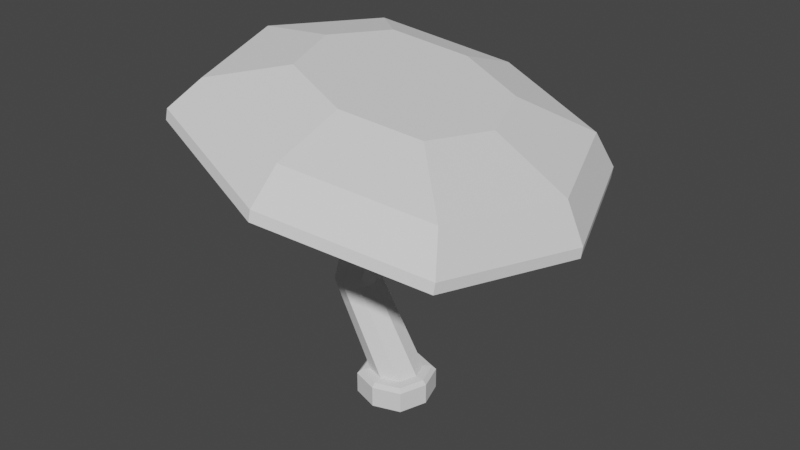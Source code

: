 # Source: shroom.blend  (saved by Blender 2.80.75; exported with 4.5.12 LTS)
import bpy
from mathutils import Matrix  # noqa: F401  (used for matrix-valued properties, if any)

bpy.ops.wm.read_factory_settings(use_empty=True)
scene = bpy.context.scene
scene.name = 'Scene'

# ---- collections
col_collection = bpy.data.collections.new('Collection'); scene.collection.children.link(col_collection)

# ---- world
world_world = bpy.data.worlds.new('World'); scene.world = world_world
world_world.use_nodes = True; world_world.node_tree.nodes.clear()
_N = world_world.node_tree.nodes; _L = world_world.node_tree.links
n0 = _N.new('ShaderNodeOutputWorld'); n0.name = 'World Output'; n0.location = (300, 300)
n1 = _N.new('ShaderNodeBackground'); n1.name = 'Background'; n1.location = (10, 300)
n1.inputs[0].default_value = (0.05088, 0.05088, 0.05088, 1.0)
_L.new(n1.outputs[0], n0.inputs[0])
n0.is_active_output = True
world_world.color = (0.05088, 0.05088, 0.05088)
world_world.use_sun_shadow = False
world_world.sun_shadow_jitter_overblur = 0.0

# ---- meshes
me_cube_001 = bpy.data.meshes.new('Cube.001')
me_cube_001.from_pydata([(-4.003, 0.9588, 8.923), (-4.003, 2.959, 8.923), (-2.003, 0.9588, 8.923), (-2.003, 2.959, 8.923), (-4.003, -1.0, 4.17), (-4.338, 1.959, 8.923), (-4.003, 1.0, 4.17), (-3.003, 3.294, 8.923), (-2.003, 1.0, 4.17), (-1.667, 1.959, 8.923), (-2.003, -1.0, 4.17), (-3.003, 0.6235, 8.923), (-3.003, -1.335, 4.17), (-1.667, 0.0, 4.17), (-3.003, 1.335, 4.17), (-4.338, 0.0, 4.17), (-9.584, 0.9182, 15.48), (-7.736, 7.885, 14.78), (-1.227, 10.49, 12.94), (5.592, 8.534, 11.4), (8.168, 1.759, 10.98), (6.354, -5.215, 11.85), (-0.2089, -7.808, 13.54), (-6.97, -5.829, 15.22), (-1.511, 0.0, -1.0), (-1.132, -1.132, -1.0), (0.0, 1.511, -1.0), (-1.132, 1.132, -1.0), (1.511, 0.0, -1.0), (1.132, 1.132, -1.0), (0.0, -1.511, -1.0), (1.132, -1.132, -1.0), (-2.26, 0.0, -2.598), (-1.692, -1.692, -2.598), (8.867e-09, 2.26, -2.598), (-1.692, 1.692, -2.598), (2.26, 0.0, -2.598), (1.692, 1.692, -2.598), (8.867e-09, -2.26, -2.598), (1.692, -1.692, -2.598), (-1.692, -1.692, -1.314), (-1.522, -1.522, -1.067), (-1.692, 1.692, -1.314), (-1.522, 1.522, -1.067), (1.692, -1.692, -1.314), (1.522, -1.522, -1.067), (1.692, 1.692, -1.314), (1.522, 1.522, -1.067), (-2.033, 0.0, -1.067), (-2.26, 0.0, -1.314), (6.177e-09, 2.033, -1.067), (8.867e-09, 2.26, -1.314), (2.033, 0.0, -1.067), (2.26, 0.0, -1.314), (6.177e-09, -2.033, -1.067), (8.867e-09, -2.26, -1.314), (-5.026, 1.414, 13.93), (-3.999, 4.498, 13.51), (-0.9193, 5.417, 12.94), (1.878, 4.245, 12.36), (2.828, 1.406, 12.36), (1.949, -1.507, 12.54), (-0.9114, -2.671, 13.23), (-3.996, -1.686, 13.75), (-6.206, 1.221, 18.17), (-5.015, 5.717, 17.64), (-0.8075, 7.404, 16.48), (3.566, 6.122, 15.41), (5.252, 1.761, 15.19), (4.061, -2.735, 15.71), (-0.146, -4.422, 16.88), (-4.52, -3.139, 17.94), (-12.62, 0.864, 16.23), (-10.7, 1.009, 17.86), (-8.578, 9.035, 16.92), (-10.18, 10.09, 15.16), (-1.546, 13.55, 12.77), (-1.068, 12.06, 14.84), (6.752, 9.771, 12.93), (7.426, 10.92, 10.58), (10.88, 1.972, 10.12), (9.77, 1.974, 12.53), (7.637, -6.064, 13.47), (8.442, -7.251, 11.2), (-0.1893, -10.71, 13.59), (0.1141, -9.07, 15.55), (-7.691, -6.772, 17.46), (-9.161, -8.081, 15.77), (-1.945, 1.413, 13.82), (-1.681, 2.2, 13.82), (-0.8942, 2.464, 13.82), (-0.1069, 2.2, 13.82), (0.1571, 1.413, 13.82), (-0.1069, 0.6257, 13.82), (-0.8942, 0.3617, 13.82), (-1.681, 0.6257, 13.82), (-12.65, 0.75, 15.6), (-10.21, 9.973, 14.52), (-1.577, 13.43, 12.13), (7.395, 10.8, 9.948), (10.85, 1.858, 9.489), (8.411, -7.365, 10.56), (-0.2203, -10.83, 12.95), (-9.192, -8.195, 15.14)], [], [(15, 5, 1, 6), (14, 7, 3, 8), (13, 9, 2, 10), (12, 11, 0, 4), (0, 11, 94, 95), (1, 5, 88, 89), (7, 1, 89, 90), (2, 9, 92, 93), (30, 12, 4, 25), (31, 10, 12, 30), (10, 2, 11, 12), (28, 13, 10, 31), (29, 8, 13, 28), (8, 3, 9, 13), (26, 14, 8, 29), (27, 6, 14, 26), (6, 1, 7, 14), (24, 15, 6, 27), (25, 4, 15, 24), (4, 0, 5, 15), (70, 71, 86, 85), (9, 3, 91, 92), (3, 7, 90, 91), (5, 0, 95, 88), (11, 2, 93, 94), (42, 51, 34, 35), (55, 40, 33, 38), (49, 42, 35, 32), (51, 46, 37, 34), (53, 44, 39, 36), (50, 43, 27, 26), (52, 47, 29, 28), (54, 45, 31, 30), (48, 41, 25, 24), (32, 35, 34, 37, 36, 39, 38, 33), (45, 52, 28, 31), (43, 48, 24, 27), (46, 53, 36, 37), (44, 55, 38, 39), (47, 50, 26, 29), (41, 54, 30, 25), (49, 40, 41, 48), (51, 42, 43, 50), (53, 46, 47, 52), (55, 44, 45, 54), (42, 49, 48, 43), (46, 51, 50, 47), (44, 53, 52, 45), (40, 55, 54, 41), (40, 49, 32, 33), (16, 17, 57, 56), (18, 19, 59, 58), (20, 21, 61, 60), (22, 23, 63, 62), (23, 16, 56, 63), (17, 18, 58, 57), (19, 20, 60, 59), (21, 22, 62, 61), (64, 71, 70, 69, 68, 67, 66, 65), (66, 67, 78, 77), (67, 68, 81, 78), (68, 69, 82, 81), (65, 66, 77, 74), (69, 70, 85, 82), (71, 64, 73, 86), (97, 96, 72, 75), (99, 98, 76, 79), (101, 100, 80, 83), (103, 102, 84, 87), (96, 103, 87, 72), (98, 97, 75, 76), (100, 99, 79, 80), (102, 101, 83, 84), (73, 74, 75, 72), (77, 78, 79, 76), (81, 82, 83, 80), (85, 86, 87, 84), (86, 73, 72, 87), (74, 77, 76, 75), (78, 81, 80, 79), (82, 85, 84, 83), (64, 65, 74, 73), (56, 57, 89, 88), (58, 59, 91, 90), (60, 61, 93, 92), (62, 63, 95, 94), (63, 56, 88, 95), (57, 58, 90, 89), (59, 60, 92, 91), (61, 62, 94, 93), (17, 16, 96, 97), (19, 18, 98, 99), (21, 20, 100, 101), (23, 22, 102, 103), (16, 23, 103, 96), (18, 17, 97, 98), (20, 19, 99, 100), (22, 21, 101, 102)])
_uv = me_cube_001.uv_layers.new(name='UVMap')
_uv.uv.foreach_set('vector', [0.5, 0.125, 0.625, 0.125, 0.625, 0.25, 0.5, 0.25, 0.5, 0.375, 0.625, 0.375, 0.625, 0.5, 0.5, 0.5, 0.5, 0.625, 0.625, 0.625, 0.625, 0.75, 0.5, 0.75, 0.5, 0.875, 0.625, 0.875, 0.625, 1.0, 0.5, 1.0, 0.625, 1.0, 0.625, 0.875, 0.625, 0.875, 0.625, 1.0, 0.625, 0.25, 0.625, 0.125, 0.625, 0.125, 0.625, 0.25, 0.625, 0.375, 0.625, 0.25, 0.625, 0.25, 0.625, 0.375, 0.625, 0.75, 0.625, 0.625, 0.625, 0.625, 0.625, 0.75, 0.375, 0.875, 0.5, 0.875, 0.5, 1.0, 0.375, 1.0, 0.375, 0.75, 0.5, 0.75, 0.5, 0.875, 0.375, 0.875, 0.5, 0.75, 0.625, 0.75, 0.625, 0.875, 0.5, 0.875, 0.375, 0.625, 0.5, 0.625, 0.5, 0.75, 0.375, 0.75, 0.375, 0.5, 0.5, 0.5, 0.5, 0.625, 0.375, 0.625, 0.5, 0.5, 0.625, 0.5, 0.625, 0.625, 0.5, 0.625, 0.375, 0.375, 0.5, 0.375, 0.5, 0.5, 0.375, 0.5, 0.375, 0.25, 0.5, 0.25, 0.5, 0.375, 0.375, 0.375, 0.5, 0.25, 0.625, 0.25, 0.625, 0.375, 0.5, 0.375, 0.375, 0.125, 0.5, 0.125, 0.5, 0.25, 0.375, 0.25, 0.375, 0.0, 0.5, 0.0, 0.5, 0.125, 0.375, 0.125, 0.5, 0.0, 0.625, 0.0, 0.625, 0.125, 0.5, 0.125, 0.625, 0.5396, 0.625, 0.3351, 0.625, 0.1203, 0.625, 0.7536, 0.625, 0.625, 0.625, 0.5, 0.625, 0.5, 0.625, 0.625, 0.625, 0.5, 0.625, 0.375, 0.625, 0.375, 0.625, 0.5, 0.625, 0.125, 0.625, 0.0, 0.625, 0.0, 0.625, 0.125, 0.625, 0.875, 0.625, 0.75, 0.625, 0.75, 0.625, 0.875, 0.375, 0.2619, 0.375, 0.3822, 0.375, 0.3822, 0.375, 0.2619, 0.375, 0.8605, 0.375, 0.9446, 0.375, 0.9446, 0.375, 0.8605, 0.375, 0.1825, 0.375, 0.2619, 0.375, 0.2619, 0.375, 0.1825, 0.375, 0.3822, 0.375, 0.5019, 0.375, 0.5019, 0.375, 0.3822, 0.375, 0.6226, 0.375, 0.7436, 0.375, 0.7436, 0.375, 0.6226, 0.375, 0.38, 0.375, 0.2583, 0.375, 0.25, 0.375, 0.375, 0.375, 0.6234, 0.375, 0.5013, 0.375, 0.5, 0.375, 0.625, 0.375, 0.8649, 0.375, 0.7455, 0.375, 0.75, 0.375, 0.875, 0.375, 0.1651, 0.375, 0.9614, 0.375, 1.0, 0.375, 0.125, 0.375, 0.1825, 0.375, 0.2619, 0.375, 0.3822, 0.375, 0.5019, 0.375, 0.6226, 0.375, 0.7436, 0.375, 0.8605, 0.375, 0.9446, 0.375, 0.7455, 0.375, 0.6234, 0.375, 0.625, 0.375, 0.75, 0.375, 0.2583, 0.375, 0.1651, 0.375, 0.125, 0.375, 0.25, 0.375, 0.5019, 0.375, 0.6226, 0.375, 0.6226, 0.375, 0.5019, 0.375, 0.7436, 0.375, 0.8605, 0.375, 0.8605, 0.375, 0.7436, 0.375, 0.5013, 0.375, 0.38, 0.375, 0.375, 0.375, 0.5, 0.375, 0.9614, 0.375, 0.8649, 0.375, 0.875, 0.375, 1.0, 0.375, 0.1825, 0.375, 0.9446, 0.375, 0.9614, 0.375, 0.1651, 0.375, 0.3822, 0.375, 0.2619, 0.375, 0.2583, 0.375, 0.38, 0.375, 0.6226, 0.375, 0.5019, 0.375, 0.5013, 0.375, 0.6234, 0.375, 0.8605, 0.375, 0.7436, 0.375, 0.7455, 0.375, 0.8649, 0.375, 0.2619, 0.375, 0.1825, 0.375, 0.1651, 0.375, 0.2583, 0.375, 0.5019, 0.375, 0.3822, 0.375, 0.38, 0.375, 0.5013, 0.375, 0.7436, 0.375, 0.6226, 0.375, 0.6234, 0.375, 0.7455, 0.375, 0.9446, 0.375, 0.8605, 0.375, 0.8649, 0.375, 0.9614, 0.375, 0.9446, 0.375, 0.1825, 0.375, 0.1825, 0.375, 0.9446, 0.625, 0.1338, 0.625, 0.2541, 0.625, 0.2608, 0.625, 0.1343, 0.625, 0.3774, 0.625, 0.4989, 0.625, 0.5099, 0.625, 0.3864, 0.625, 0.6202, 0.625, 0.7415, 0.625, 0.7496, 0.625, 0.6282, 0.625, 0.8381, 0.625, 0.03326, 0.625, 0.01868, 0.625, 0.864, 0.625, 0.03326, 0.625, 0.1338, 0.625, 0.1343, 0.625, 0.01868, 0.625, 0.2541, 0.625, 0.3774, 0.625, 0.3864, 0.625, 0.2608, 0.625, 0.4989, 0.625, 0.6202, 0.625, 0.6282, 0.625, 0.5099, 0.625, 0.7415, 0.625, 0.8381, 0.625, 0.864, 0.625, 0.7496, 0.625, 0.2834, 0.625, 0.3351, 0.625, 0.5396, 0.625, 0.6026, 0.625, 0.5489, 0.625, 0.4782, 0.625, 0.3993, 0.625, 0.3233, 0.625, 0.3993, 0.625, 0.4782, 0.625, 0.4933, 0.625, 0.3826, 0.625, 0.4782, 0.625, 0.5489, 0.625, 0.6014, 0.625, 0.4933, 0.625, 0.5489, 0.625, 0.6026, 0.625, 0.7056, 0.625, 0.6014, 0.625, 0.3233, 0.625, 0.3993, 0.625, 0.3826, 0.625, 0.2726, 0.625, 0.6026, 0.625, 0.5396, 0.625, 0.7536, 0.625, 0.7056, 0.625, 0.3351, 0.625, 0.2834, 0.625, 0.1744, 0.625, 0.1203, 0.625, 0.2554, 0.625, 0.1372, 0.625, 0.1372, 0.625, 0.2554, 0.625, 0.4984, 0.625, 0.377, 0.625, 0.377, 0.625, 0.4984, 0.625, 0.74, 0.625, 0.6189, 0.625, 0.6189, 0.625, 0.74, 0.625, 0.04724, 0.625, 0.8259, 0.625, 0.8259, 0.625, 0.04724, 0.625, 0.1372, 0.625, 0.04724, 0.625, 0.04724, 0.625, 0.1372, 0.625, 0.377, 0.625, 0.2554, 0.625, 0.2554, 0.625, 0.377, 0.625, 0.6189, 0.625, 0.4984, 0.625, 0.4984, 0.625, 0.6189, 0.625, 0.8259, 0.625, 0.74, 0.625, 0.74, 0.625, 0.8259, 0.625, 0.1744, 0.625, 0.2726, 0.625, 0.2554, 0.625, 0.1372, 0.625, 0.3826, 0.625, 0.4933, 0.625, 0.4984, 0.625, 0.377, 0.625, 0.6014, 0.625, 0.7056, 0.625, 0.74, 0.625, 0.6189, 0.625, 0.7536, 0.625, 0.1203, 0.625, 0.04724, 0.625, 0.8259, 0.625, 0.1203, 0.625, 0.1744, 0.625, 0.1372, 0.625, 0.04724, 0.625, 0.2726, 0.625, 0.3826, 0.625, 0.377, 0.625, 0.2554, 0.625, 0.4933, 0.625, 0.6014, 0.625, 0.6189, 0.625, 0.4984, 0.625, 0.7056, 0.625, 0.7536, 0.625, 0.8259, 0.625, 0.74, 0.625, 0.2834, 0.625, 0.3233, 0.625, 0.2726, 0.625, 0.1744, 0.625, 0.1343, 0.625, 0.2608, 0.625, 0.25, 0.625, 0.125, 0.625, 0.3864, 0.625, 0.5099, 0.625, 0.5, 0.625, 0.375, 0.625, 0.6282, 0.625, 0.7496, 0.625, 0.75, 0.625, 0.625, 0.625, 0.864, 0.625, 0.01868, 0.625, 0.0, 0.625, 0.875, 0.625, 0.01868, 0.625, 0.1343, 0.625, 0.125, 0.625, 0.0, 0.625, 0.2608, 0.625, 0.3864, 0.625, 0.375, 0.625, 0.25, 0.625, 0.5099, 0.625, 0.6282, 0.625, 0.625, 0.625, 0.5, 0.625, 0.7496, 0.625, 0.864, 0.625, 0.875, 0.625, 0.75, 0.625, 0.2541, 0.625, 0.1338, 0.625, 0.1372, 0.625, 0.2554, 0.625, 0.4989, 0.625, 0.3774, 0.625, 0.377, 0.625, 0.4984, 0.625, 0.7415, 0.625, 0.6202, 0.625, 0.6189, 0.625, 0.74, 0.625, 0.03326, 0.625, 0.8381, 0.625, 0.8259, 0.625, 0.04724, 0.625, 0.1338, 0.625, 0.03326, 0.625, 0.04724, 0.625, 0.1372, 0.625, 0.3774, 0.625, 0.2541, 0.625, 0.2554, 0.625, 0.377, 0.625, 0.6202, 0.625, 0.4989, 0.625, 0.4984, 0.625, 0.6189, 0.625, 0.8381, 0.625, 0.7415, 0.625, 0.74, 0.625, 0.8259])
me_cube_001.use_remesh_preserve_volume = False
me_cube_001.use_remesh_preserve_attributes = False
me_cube_001.use_mirror_vertex_groups = False
me_cube_001.update()

# ---- objects
ob_cube = bpy.data.objects.new('Cube', me_cube_001)

# ---- transforms, parenting, visibility, modifiers, constraints
ob_cube.location = (0.0, 0.0, 0.8483)
ob_cube.lineart.crease_threshold = 0.0

# ---- collection membership
col_collection.objects.link(ob_cube)

# ---- scene / render settings (as saved in the file)
scene.frame_start = 1; scene.frame_end = 250; scene.frame_set(0)
scene.render.engine = 'BLENDER_EEVEE_NEXT'
scene.cycles.use_denoising = False
scene.cycles.samples = 128
scene.cycles.sampling_pattern = 'TABULATED_SOBOL'
scene.cycles.use_adaptive_sampling = False
scene.cycles.use_light_tree = False
scene.view_settings.view_transform = 'Filmic'
bpy.context.view_layer.update()

# ---- added for rendering (the .blend has no active camera and no usable light): camera, sun
cam_auto = bpy.data.cameras.new('AutoCamera')
cam_auto.lens = 50.0
cam_auto.sensor_width = 36.0
cam_auto.clip_end = 1000.0
ob_auto_camera = bpy.data.objects.new('AutoCamera', cam_auto)
scene.collection.objects.link(ob_auto_camera)
ob_auto_camera.location = (35.885, -42.7611, 38.048)
ob_auto_camera.rotation_euler = (1.09748, -7.21219e-08, 0.694738)
scene.camera = ob_auto_camera
light_auto_sun = bpy.data.lights.new('AutoSun', 'SUN')
light_auto_sun.energy = 3.0
light_auto_sun.angle = 0.0523599
ob_auto_sun = bpy.data.objects.new('AutoSun', light_auto_sun)
scene.collection.objects.link(ob_auto_sun)
ob_auto_sun.rotation_euler = (0.872665, 0.174533, 0.523599)
bpy.context.view_layer.update()
